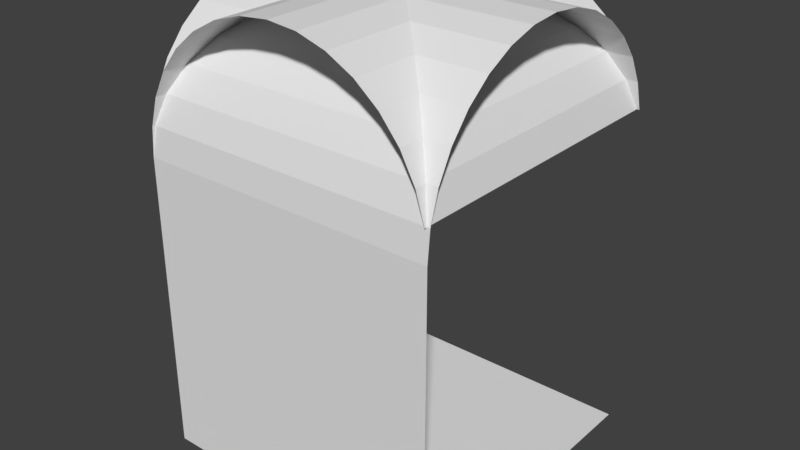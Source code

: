 # Source: Double.blend  (saved by Blender 2.79.0; exported with 4.5.12 LTS)
import bpy
from mathutils import Matrix  # noqa: F401  (used for matrix-valued properties, if any)

bpy.ops.wm.read_factory_settings(use_empty=True)
scene = bpy.context.scene
scene.name = 'Scene'

# ---- collections
col_collection_1 = bpy.data.collections.new('Collection 1'); scene.collection.children.link(col_collection_1)

# ---- world
world_world = bpy.data.worlds.new('World'); scene.world = world_world
world_world.color = (0.05088, 0.05088, 0.05088)
world_world.use_sun_shadow = False
world_world.sun_shadow_jitter_overblur = 0.0
world_world.cycles.sampling_method = 'MANUAL'

# ---- meshes
me_cylinder = bpy.data.meshes.new('Cylinder')
me_cylinder.from_pydata([(0.9808, -2.195, 1.0), (0.9239, -2.383, 1.0), (0.8315, -2.556, 1.0), (0.7071, -2.707, 1.0), (0.5556, -2.831, 1.0), (0.3827, -2.924, 1.0), (0.1951, -2.981, 1.0), (-3.258e-07, -3.0, 1.0), (-0.1951, -2.981, 1.0), (-0.3827, -2.924, 1.0), (-0.5556, -2.831, 1.0), (-0.7071, -2.707, 1.0), (-0.8315, -2.556, 1.0), (-0.9239, -2.383, 1.0), (-0.9808, -2.195, 1.0), (-1.0, -8.742e-08, 1.0), (1.0, -2.0, 1.0), (1.0, -2.195, 0.9808), (1.0, -2.383, 0.9239), (1.0, -2.556, 0.8315), (1.0, -2.707, 0.7071), (1.0, -2.831, 0.5556), (1.0, -2.924, 0.3827), (1.0, -2.981, 0.1951), (1.0, -3.0, -2.384e-07), (1.0, -2.981, -0.1951), (1.0, -2.924, -0.3827), (1.0, -2.831, -0.5556), (1.0, -2.707, -0.7071), (1.0, -2.556, -0.8315), (1.0, -2.383, -0.9239), (1.0, -2.195, -0.9808), (1.0, -2.384e-07, 1.0), (1.0, -2.384e-07, -1.0), (-1.0, -2.384e-07, -1.0), (-1.0, -2.383, -0.9239), (-1.0, -2.556, -0.8315), (-1.0, -2.707, -0.7071), (-1.0, -2.831, -0.5556), (-1.0, -2.924, -0.3827), (-1.0, -2.981, -0.1951), (-1.0, -3.0, -2.384e-07), (-1.0, -2.981, 0.1951), (-1.0, -2.924, 0.3827), (-1.0, -2.831, 0.5556), (-1.0, -2.707, 0.7071), (-1.0, -2.556, 0.8315), (-1.0, -2.383, 0.9239), (-1.0, -2.195, 0.9808), (-1.0, -2.0, 1.0), (-1.0, -2.195, -0.9808), (-1.0, -2.0, -1.0), (0.9808, -2.195, -1.0), (0.9239, -2.383, -1.0), (0.8315, -2.556, -1.0), (0.7071, -2.707, -1.0), (0.5556, -2.831, -1.0), (0.3827, -2.924, -1.0), (0.1951, -2.981, -1.0), (-3.258e-07, -3.0, -1.0), (-0.1951, -2.981, -1.0), (-0.3827, -2.924, -1.0), (-0.5556, -2.831, -1.0), (-0.7071, -2.707, -1.0), (-0.8315, -2.556, -1.0), (-0.9239, -2.383, -1.0), (-0.9808, -2.195, -1.0), (1.0, -2.0, -1.0)], [(17, 16), (16, 0), (48, 49), (67, 52)], [(33, 34, 15, 32), (51, 49, 15, 34), (67, 51, 34, 33), (31, 30, 35, 50), (27, 26, 39, 38), (24, 23, 42, 41), (28, 27, 38, 37), (25, 24, 41, 40), (67, 31, 50, 51), (26, 25, 40, 39), (22, 21, 44, 43), (19, 18, 47, 46), (20, 19, 46, 45), (29, 28, 37, 36), (21, 20, 45, 44), (30, 29, 36, 35), (18, 17, 48, 47), (23, 22, 43, 42), (3, 4, 56, 55), (8, 9, 61, 60), (13, 14, 66, 65), (1, 2, 54, 53), (6, 7, 59, 58), (11, 12, 64, 63), (4, 5, 57, 56), (9, 10, 62, 61), (14, 49, 51, 66), (2, 3, 55, 54), (7, 8, 60, 59), (12, 13, 65, 64), (0, 1, 53, 52), (5, 6, 58, 57), (10, 11, 63, 62)])
me_cylinder.use_remesh_preserve_volume = False
me_cylinder.use_remesh_preserve_attributes = False
me_cylinder.use_mirror_vertex_groups = False
me_cylinder.update()

# ---- objects
ob_cylinder = bpy.data.objects.new('Cylinder', me_cylinder)

# ---- transforms, parenting, visibility, modifiers, constraints
ob_cylinder.location = (0.0, 0.0, 0.0)
ob_cylinder.rotation_euler = (-1.571, -0.0, 0.0)
ob_cylinder.lineart.crease_threshold = 0.0

# ---- collection membership
col_collection_1.objects.link(ob_cylinder)

# ---- scene / render settings (as saved in the file)
scene.frame_start = 1; scene.frame_end = 250; scene.frame_set(0)
scene.render.engine = 'BLENDER_EEVEE_NEXT'
scene.render.resolution_percentage = 50
scene.render.dither_intensity = 0.0
scene.cycles.use_denoising = False
scene.cycles.samples = 128
scene.cycles.sampling_pattern = 'TABULATED_SOBOL'
scene.cycles.use_adaptive_sampling = False
scene.cycles.use_light_tree = False
scene.cycles.blur_glossy = 0.0
scene.cycles.sample_clamp_indirect = 0.0
scene.view_settings.view_transform = 'Standard'
bpy.context.view_layer.update()

# ---- added for rendering (the .blend has no active camera and no usable light): camera, sun
cam_auto = bpy.data.cameras.new('AutoCamera')
cam_auto.lens = 50.0
cam_auto.sensor_width = 36.0
cam_auto.clip_end = 1000.0
ob_auto_camera = bpy.data.objects.new('AutoCamera', cam_auto)
scene.collection.objects.link(ob_auto_camera)
ob_auto_camera.location = (3.8148, -4.57776, 4.55184)
ob_auto_camera.rotation_euler = (1.09748, -7.21219e-08, 0.694738)
scene.camera = ob_auto_camera
light_auto_sun = bpy.data.lights.new('AutoSun', 'SUN')
light_auto_sun.energy = 3.0
light_auto_sun.angle = 0.0523599
ob_auto_sun = bpy.data.objects.new('AutoSun', light_auto_sun)
scene.collection.objects.link(ob_auto_sun)
ob_auto_sun.rotation_euler = (0.872665, 0.174533, 0.523599)
bpy.context.view_layer.update()
